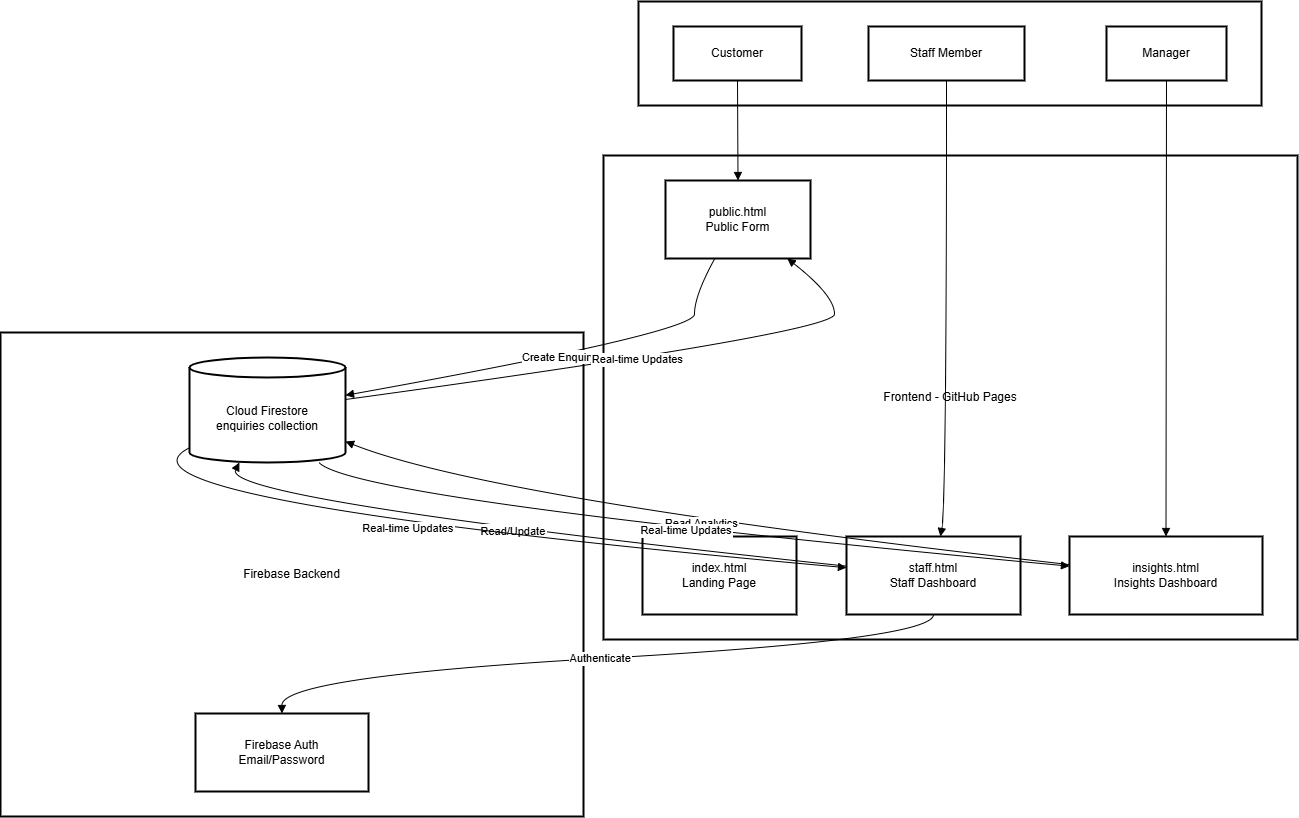

The diagram above was exported from draw.io. Its source (the exported page's mxGraphModel, read from the mxfile embedded in the PNG):
<mxGraphModel dx="1737" dy="937" grid="1" gridSize="10" guides="1" tooltips="1" connect="1" arrows="1" fold="1" page="1" pageScale="1" pageWidth="850" pageHeight="1100" math="0" shadow="0">
  <root>
    <mxCell id="0" />
    <mxCell id="1" parent="0" />
    <mxCell id="ue-YQ3pLyr0IgRJSEi4N-1" parent="1" style="whiteSpace=wrap;strokeWidth=2;" value="Users" vertex="1">
      <mxGeometry height="104" width="623" x="658" y="20" as="geometry" />
    </mxCell>
    <mxCell id="ue-YQ3pLyr0IgRJSEi4N-2" parent="1" style="whiteSpace=wrap;strokeWidth=2;" value="Firebase Backend" vertex="1">
      <mxGeometry height="484" width="583" x="20" y="351" as="geometry" />
    </mxCell>
    <mxCell id="ue-YQ3pLyr0IgRJSEi4N-3" parent="1" style="whiteSpace=wrap;strokeWidth=2;" value="Frontend - GitHub Pages" vertex="1">
      <mxGeometry height="484" width="694" x="623" y="174" as="geometry" />
    </mxCell>
    <mxCell id="ue-YQ3pLyr0IgRJSEi4N-4" parent="1" style="whiteSpace=wrap;strokeWidth=2;" value="index.html&#10;Landing Page" vertex="1">
      <mxGeometry height="78" width="154" x="662" y="555" as="geometry" />
    </mxCell>
    <mxCell id="ue-YQ3pLyr0IgRJSEi4N-5" parent="1" style="whiteSpace=wrap;strokeWidth=2;" value="public.html&#10;Public Form" vertex="1">
      <mxGeometry height="78" width="145" x="685" y="199" as="geometry" />
    </mxCell>
    <mxCell id="ue-YQ3pLyr0IgRJSEi4N-6" parent="1" style="whiteSpace=wrap;strokeWidth=2;" value="staff.html&#10;Staff Dashboard" vertex="1">
      <mxGeometry height="78" width="174" x="866" y="555" as="geometry" />
    </mxCell>
    <mxCell id="ue-YQ3pLyr0IgRJSEi4N-7" parent="1" style="whiteSpace=wrap;strokeWidth=2;" value="insights.html&#10;Insights Dashboard" vertex="1">
      <mxGeometry height="78" width="193" x="1089" y="555" as="geometry" />
    </mxCell>
    <mxCell id="ue-YQ3pLyr0IgRJSEi4N-8" parent="1" style="shape=cylinder3;boundedLbl=1;backgroundOutline=1;size=10;strokeWidth=2;whiteSpace=wrap;" value="Cloud Firestore&#10;enquiries collection" vertex="1">
      <mxGeometry height="105" width="156" x="209" y="376" as="geometry" />
    </mxCell>
    <mxCell id="ue-YQ3pLyr0IgRJSEi4N-9" parent="1" style="whiteSpace=wrap;strokeWidth=2;" value="Firebase Auth&#10;Email/Password" vertex="1">
      <mxGeometry height="78" width="173" x="215" y="732" as="geometry" />
    </mxCell>
    <mxCell id="ue-YQ3pLyr0IgRJSEi4N-10" parent="1" style="whiteSpace=wrap;strokeWidth=2;" value="Customer" vertex="1">
      <mxGeometry height="54" width="128" x="693" y="45" as="geometry" />
    </mxCell>
    <mxCell id="ue-YQ3pLyr0IgRJSEi4N-11" parent="1" style="whiteSpace=wrap;strokeWidth=2;" value="Staff Member" vertex="1">
      <mxGeometry height="54" width="156" x="888" y="45" as="geometry" />
    </mxCell>
    <mxCell id="ue-YQ3pLyr0IgRJSEi4N-12" parent="1" style="whiteSpace=wrap;strokeWidth=2;" value="Manager" vertex="1">
      <mxGeometry height="54" width="120" x="1126" y="45" as="geometry" />
    </mxCell>
    <mxCell id="ue-YQ3pLyr0IgRJSEi4N-13" edge="1" parent="1" source="ue-YQ3pLyr0IgRJSEi4N-10" style="curved=1;startArrow=none;endArrow=block;exitX=0.5;exitY=1;entryX=0.5;entryY=0;rounded=0;" target="ue-YQ3pLyr0IgRJSEi4N-5" value="">
      <mxGeometry relative="1" as="geometry">
        <Array as="points" />
      </mxGeometry>
    </mxCell>
    <mxCell id="ue-YQ3pLyr0IgRJSEi4N-14" edge="1" parent="1" source="ue-YQ3pLyr0IgRJSEi4N-11" style="curved=1;startArrow=none;endArrow=block;exitX=0.5;exitY=1;entryX=0.54;entryY=0;rounded=0;" target="ue-YQ3pLyr0IgRJSEi4N-6" value="">
      <mxGeometry relative="1" as="geometry">
        <Array as="points">
          <mxPoint x="966" y="518" />
        </Array>
      </mxGeometry>
    </mxCell>
    <mxCell id="ue-YQ3pLyr0IgRJSEi4N-15" edge="1" parent="1" source="ue-YQ3pLyr0IgRJSEi4N-12" style="curved=1;startArrow=none;endArrow=block;exitX=0.5;exitY=1;entryX=0.5;entryY=0;rounded=0;" target="ue-YQ3pLyr0IgRJSEi4N-7" value="">
      <mxGeometry relative="1" as="geometry">
        <Array as="points" />
      </mxGeometry>
    </mxCell>
    <mxCell id="ue-YQ3pLyr0IgRJSEi4N-16" edge="1" parent="1" source="ue-YQ3pLyr0IgRJSEi4N-5" style="curved=1;startArrow=none;endArrow=block;exitX=0.34;exitY=1;entryX=1;entryY=0.36;rounded=0;" target="ue-YQ3pLyr0IgRJSEi4N-8" value="Create Enquiry">
      <mxGeometry relative="1" as="geometry">
        <Array as="points">
          <mxPoint x="714" y="314" />
          <mxPoint x="714" y="351" />
        </Array>
      </mxGeometry>
    </mxCell>
    <mxCell id="ue-YQ3pLyr0IgRJSEi4N-17" edge="1" parent="1" source="ue-YQ3pLyr0IgRJSEi4N-6" style="curved=1;startArrow=none;endArrow=block;exitX=0;exitY=0.38;entryX=0.32;entryY=1;rounded=0;" target="ue-YQ3pLyr0IgRJSEi4N-8" value="Read/Update">
      <mxGeometry relative="1" as="geometry">
        <Array as="points">
          <mxPoint x="240" y="518" />
        </Array>
      </mxGeometry>
    </mxCell>
    <mxCell id="ue-YQ3pLyr0IgRJSEi4N-18" edge="1" parent="1" source="ue-YQ3pLyr0IgRJSEi4N-7" style="curved=1;startArrow=none;endArrow=block;exitX=0;exitY=0.36;entryX=1;entryY=0.8;rounded=0;" target="ue-YQ3pLyr0IgRJSEi4N-8" value="Read Analytics">
      <mxGeometry relative="1" as="geometry">
        <Array as="points">
          <mxPoint x="511" y="518" />
        </Array>
      </mxGeometry>
    </mxCell>
    <mxCell id="ue-YQ3pLyr0IgRJSEi4N-19" edge="1" parent="1" source="ue-YQ3pLyr0IgRJSEi4N-6" style="curved=1;startArrow=none;endArrow=block;exitX=0.5;exitY=1;entryX=0.5;entryY=0;rounded=0;" target="ue-YQ3pLyr0IgRJSEi4N-9" value="Authenticate">
      <mxGeometry relative="1" as="geometry">
        <Array as="points">
          <mxPoint x="953" y="658" />
          <mxPoint x="301" y="695" />
        </Array>
      </mxGeometry>
    </mxCell>
    <mxCell id="ue-YQ3pLyr0IgRJSEi4N-20" edge="1" parent="1" source="ue-YQ3pLyr0IgRJSEi4N-8" style="curved=1;startArrow=none;endArrow=block;exitX=1;exitY=0.4;entryX=0.84;entryY=1;rounded=0;" target="ue-YQ3pLyr0IgRJSEi4N-5" value="Real-time Updates">
      <mxGeometry relative="1" as="geometry">
        <Array as="points">
          <mxPoint x="854" y="351" />
          <mxPoint x="854" y="314" />
        </Array>
      </mxGeometry>
    </mxCell>
    <mxCell id="ue-YQ3pLyr0IgRJSEi4N-21" edge="1" parent="1" source="ue-YQ3pLyr0IgRJSEi4N-8" style="curved=1;startArrow=none;endArrow=block;exitX=0;exitY=0.86;entryX=0;entryY=0.4;rounded=0;" target="ue-YQ3pLyr0IgRJSEi4N-6" value="Real-time Updates">
      <mxGeometry relative="1" as="geometry">
        <Array as="points">
          <mxPoint x="106" y="518" />
        </Array>
      </mxGeometry>
    </mxCell>
    <mxCell id="ue-YQ3pLyr0IgRJSEi4N-22" edge="1" parent="1" source="ue-YQ3pLyr0IgRJSEi4N-8" style="curved=1;startArrow=none;endArrow=block;exitX=0.83;exitY=1;entryX=0;entryY=0.38;rounded=0;" target="ue-YQ3pLyr0IgRJSEi4N-7" value="Real-time Updates">
      <mxGeometry relative="1" as="geometry">
        <Array as="points">
          <mxPoint x="373" y="518" />
        </Array>
      </mxGeometry>
    </mxCell>
  </root>
</mxGraphModel>